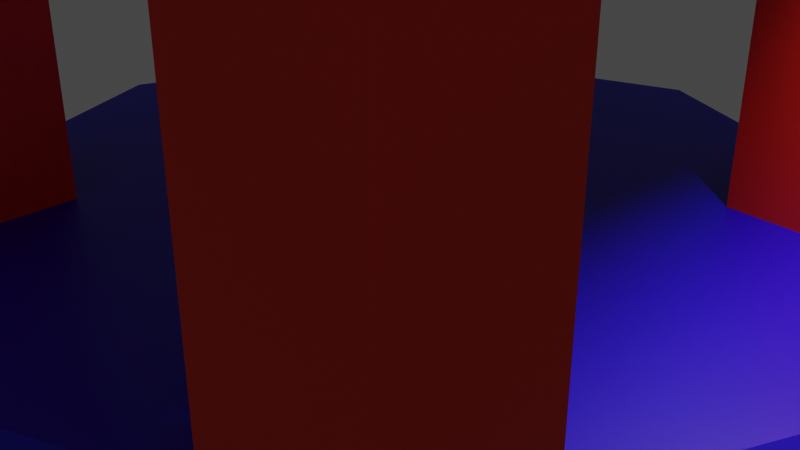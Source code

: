 # Source: Gazebo.blend  (saved by Blender 2.82.7; exported with 4.5.12 LTS)
import bpy
from mathutils import Matrix  # noqa: F401  (used for matrix-valued properties, if any)

bpy.ops.wm.read_factory_settings(use_empty=True)
scene = bpy.context.scene
scene.name = 'Scene'

# ---- collections
col_collection = bpy.data.collections.new('Collection'); scene.collection.children.link(col_collection)

# ---- materials (node trees are filled in below, after node groups)
mat_material = bpy.data.materials.new('Material')
mat_material.alpha_threshold = 0.0
mat_material.use_transparent_shadow = False
mat_material.line_color = (0.0, 0.0, 0.0, 1.0)
mat_material_001 = bpy.data.materials.new('Material.001')
mat_material_001.use_transparent_shadow = False
mat_material_002 = bpy.data.materials.new('Material.002')
mat_material_002.use_transparent_shadow = False

# ---- material node trees
mat_material.use_nodes = True; mat_material.node_tree.nodes.clear()
_N = mat_material.node_tree.nodes; _L = mat_material.node_tree.links
n0 = _N.new('ShaderNodeOutputMaterial'); n0.name = 'Material Output'; n0.location = (300, 300)
n1 = _N.new('ShaderNodeBsdfPrincipled'); n1.name = 'Principled BSDF'; n1.location = (10, 300)
n1.distribution = 'GGX'
n1.subsurface_method = 'BURLEY'
n1.inputs[2].default_value = 0.4
n1.inputs[3].default_value = 1.45
n1.inputs[27].default_value = (0.0, 0.0, 0.0, 1.0)
n1.inputs[28].default_value = 1.0
_L.new(n1.outputs[0], n0.inputs[0])
n0.is_active_output = True
mat_material_001.use_nodes = True; mat_material_001.node_tree.nodes.clear()
_N = mat_material_001.node_tree.nodes; _L = mat_material_001.node_tree.links
n0 = _N.new('ShaderNodeOutputMaterial'); n0.name = 'Material Output'; n0.location = (300, 300)
n1 = _N.new('ShaderNodeBsdfPrincipled'); n1.name = 'Principled BSDF'; n1.location = (10, 300)
n1.distribution = 'GGX'
n1.subsurface_method = 'BURLEY'
n1.inputs[0].default_value = (0.8, 0.01802, 0.0, 1.0)
n1.inputs[3].default_value = 1.45
n1.inputs[27].default_value = (0.0, 0.0, 0.0, 1.0)
n1.inputs[28].default_value = 1.0
_L.new(n1.outputs[0], n0.inputs[0])
n0.is_active_output = True
mat_material_002.use_nodes = True; mat_material_002.node_tree.nodes.clear()
_N = mat_material_002.node_tree.nodes; _L = mat_material_002.node_tree.links
n0 = _N.new('ShaderNodeOutputMaterial'); n0.name = 'Material Output'; n0.location = (300, 300)
n1 = _N.new('ShaderNodeBsdfPrincipled'); n1.name = 'Principled BSDF'; n1.location = (10, 300)
n1.distribution = 'GGX'
n1.subsurface_method = 'BURLEY'
n1.inputs[0].default_value = (0.01823, 0.0, 0.8, 1.0)
n1.inputs[3].default_value = 1.45
n1.inputs[27].default_value = (0.0, 0.0, 0.0, 1.0)
n1.inputs[28].default_value = 1.0
_L.new(n1.outputs[0], n0.inputs[0])
n0.is_active_output = True

# ---- world
world_world = bpy.data.worlds.new('World'); scene.world = world_world
world_world.use_nodes = True; world_world.node_tree.nodes.clear()
_N = world_world.node_tree.nodes; _L = world_world.node_tree.links
n0 = _N.new('ShaderNodeOutputWorld'); n0.name = 'World Output'; n0.location = (300, 300)
n1 = _N.new('ShaderNodeBackground'); n1.name = 'Background'; n1.location = (10, 300)
n1.inputs[0].default_value = (0.05088, 0.05088, 0.05088, 1.0)
_L.new(n1.outputs[0], n0.inputs[0])
n0.is_active_output = True
world_world.color = (0.05088, 0.05088, 0.05088)
world_world.use_sun_shadow = False
world_world.sun_shadow_jitter_overblur = 0.0

# ---- cameras
cam_camera = bpy.data.cameras.new('Camera')
cam_camera.clip_end = 100.0
cam_camera.ortho_scale = 7.314

# ---- lights
light_light = bpy.data.lights.new('Light', 'POINT')
light_light.transmission_factor = 0.0
light_light.energy = 1000.0
light_light.shadow_soft_size = 0.1
light_light.shadow_maximum_resolution = 0.006
light_light.use_absolute_resolution = True

# ---- meshes
me_cube = bpy.data.meshes.new('Cube')
me_cube.from_pydata([(1.0, 1.0, -2.331), (1.0, -1.0, -2.331), (-1.0, 1.0, -2.331), (-0.9434, -0.9434, 1.0), (-1.0, -1.0, -2.331), (-1.405, 0.0, -2.331), (0.0, 1.405, -2.331), (0.0, -1.405, -2.331), (1.405, 0.0, -2.331), (0.0, 0.0, -1.0), (0.0, 0.0, 1.0), (0.0, -1.405, -0.3308), (-1.0, -1.0, -0.3308), (1.405, 0.0, -0.3308), (1.0, -1.0, -0.3308), (-1.405, 0.0, -0.3308), (-1.0, 1.0, -0.3308), (0.0, 1.405, -0.3308), (1.0, 1.0, -0.3308), (0.0, -1.326, 1.0), (1.326, 0.0, 1.0), (0.9434, -0.9434, 1.0), (-1.326, 0.0, 1.0), (0.0, 1.326, 1.0), (0.9434, 0.9434, 1.0), (-0.6242, -0.6242, 1.0), (-1.073, -0.6242, 1.0), (-0.6242, -1.073, 1.0), (1.073, -0.6242, 1.0), (0.6242, -0.6242, 1.0), (0.6242, -1.073, 1.0), (0.6242, 1.073, 1.0), (0.6242, 0.6242, 1.0), (1.073, 0.6242, 1.0), (-0.6242, 1.073, 1.0), (-0.9434, 0.9434, 1.0), (-1.073, 0.6242, 1.0), (-0.6242, 0.6242, 1.0), (-0.6242, -0.6242, 30.68), (-0.6242, -1.073, 30.68), (0.6242, -0.6242, 30.68), (0.6242, -1.073, 30.68), (0.6242, 1.073, 30.68), (0.6242, 0.6242, 30.68), (1.073, 0.6242, 30.68), (-0.9434, 0.9434, 30.68), (1.058, 1.058, 38.88), (1.058, -1.058, 38.88), (-1.073, 0.6242, 30.68), (-0.9434, -0.9434, 30.68), (0.9434, -0.9434, 30.68), (0.9434, 0.9434, 30.68), (-1.073, -0.6242, 33.76), (-0.6998, -1.203, 38.88), (-0.6242, -1.073, 33.76), (0.6242, -0.6242, 33.76), (1.073, -0.6242, 33.76), (0.6242, -1.073, 33.76), (0.6242, 1.073, 33.76), (0.6242, 0.6242, 33.76), (1.073, 0.6242, 33.76), (-0.9434, 0.9434, 33.76), (-0.6242, 1.073, 33.76), (-1.203, -0.6998, 38.88), (-1.073, 0.6242, 33.76), (-0.9434, -0.9434, 33.76), (0.9434, -0.9434, 33.76), (0.9434, 0.9434, 33.76), (-1.058, -1.058, 38.88), (1.073, -0.6242, 30.68), (-1.203, 0.6998, 38.88), (-0.6998, 1.203, 38.88), (-0.6242, 1.073, 30.68), (-0.6242, 0.6242, 30.68), (-1.058, 1.058, 38.88), (-0.6242, 0.6242, 33.76), (-1.073, -0.6242, 30.68), (1.203, 0.6998, 38.88), (0.6998, 1.203, 38.88), (0.6998, -1.203, 38.88), (1.203, -0.6998, 38.88), (-0.6242, -0.6242, 33.76), (0.4472, -0.6595, 45.09), (-0.4792, -0.8236, 45.09), (-0.8236, -0.4792, 45.09), (-0.8236, 0.4792, 45.09), (0.4472, 0.6595, 45.09), (-0.4792, 0.8236, 45.09), (0.6595, 0.4472, 45.09), (0.6595, -0.4472, 45.09), (0.5983, 0.5983, 45.09), (0.5983, -0.5983, 45.09), (-0.5983, -0.5983, 45.09), (-0.5983, 0.5983, 45.09), (0.7243, -0.7243, 45.09), (0.4792, -0.8236, 45.09), (0.4792, 0.8236, 45.09), (0.7243, 0.7243, 45.09), (0.8236, 0.4792, 45.09), (0.8236, -0.4792, 45.09), (-0.4472, 0.6595, 45.09), (-0.6595, -0.4472, 45.09), (-0.6595, 0.4472, 45.09), (-0.4472, -0.6595, 45.09), (-0.7243, -0.7243, 45.09), (-0.7243, 0.7243, 45.09), (0.1171, 0.1171, 47.31), (-0.1171, 0.1171, 47.31), (-0.1171, -0.1171, 47.31), (0.1171, -0.1171, 47.31)], [], [(36, 37, 73, 48), (7, 11, 12, 4), (5, 15, 16, 2), (9, 8, 1, 7), (8, 13, 14, 1), (6, 17, 18, 0), (2, 16, 17, 6), (0, 18, 13, 8), (5, 9, 7, 4), (2, 6, 9, 5), (6, 0, 8, 9), (4, 12, 15, 5), (1, 14, 11, 7), (31, 32, 43, 42), (35, 36, 48, 45), (33, 24, 51, 44), (19, 3, 12, 11), (20, 21, 14, 13), (22, 35, 16, 15), (23, 24, 18, 17), (21, 19, 11, 14), (24, 20, 13, 18), (3, 22, 15, 12), (35, 23, 17, 16), (10, 22, 26, 25), (22, 3, 26), (3, 19, 27), (19, 10, 25, 27), (20, 10, 29, 28), (10, 19, 30, 29), (19, 21, 30), (21, 20, 28), (24, 23, 31), (23, 10, 32, 31), (10, 20, 33, 32), (20, 24, 33), (23, 35, 34), (35, 22, 36), (22, 10, 37, 36), (10, 23, 34, 37), (44, 51, 67, 60), (51, 42, 58, 67), (32, 33, 44, 43), (26, 3, 49, 76), (28, 29, 40, 69), (3, 27, 39, 49), (29, 30, 41, 40), (21, 28, 69, 50), (30, 21, 50, 41), (25, 26, 76, 38), (34, 35, 45, 72), (24, 31, 42, 51), (27, 25, 38, 39), (37, 34, 72, 73), (60, 67, 46, 77), (82, 91, 109), (67, 58, 78, 46), (62, 61, 74, 71), (45, 48, 64, 61), (64, 48, 76, 52), (76, 49, 65, 52), (40, 41, 39, 38), (49, 39, 54, 65), (43, 59, 75, 73), (50, 69, 56, 66), (59, 43, 40, 55), (41, 50, 66, 57), (72, 45, 61, 62), (43, 44, 69, 40), (44, 60, 56, 69), (93, 102, 107), (57, 66, 47, 79), (42, 43, 73, 72), (58, 42, 72, 62), (48, 73, 38, 76), (73, 75, 81, 38), (79, 47, 94, 95), (55, 40, 38, 81), (41, 57, 54, 39), (66, 56, 80, 47), (80, 77, 98, 99), (63, 68, 104, 84), (53, 79, 95, 83), (78, 71, 87, 96), (68, 53, 83, 104), (71, 74, 105, 87), (46, 78, 96, 97), (70, 63, 84, 85), (61, 64, 70, 74), (56, 60, 77, 80), (54, 57, 79, 53), (58, 62, 71, 78), (59, 55, 81, 75), (52, 65, 68, 63), (64, 52, 63, 70), (65, 54, 53, 68), (89, 88, 106, 109), (103, 82, 109, 108), (101, 92, 108), (88, 90, 106), (102, 101, 108, 107), (92, 103, 108), (90, 86, 106), (77, 46, 97, 98), (74, 70, 85, 105), (47, 80, 99, 94), (91, 82, 95, 94), (86, 90, 97, 96), (90, 88, 98, 97), (88, 89, 99, 98), (100, 86, 96, 87), (101, 102, 85, 84), (82, 103, 83, 95), (89, 91, 94, 99), (103, 92, 104, 83), (92, 101, 84, 104), (102, 93, 105, 85), (93, 100, 87, 105), (107, 108, 109, 106), (91, 89, 109), (86, 100, 107, 106), (100, 93, 107)])
me_cube.polygons.foreach_set('material_index', [1, 2, 2, 2, 2, 2, 2, 2, 2, 2, 2, 2, 2, 1, 1, 1, 2, 2, 2, 2, 2, 2, 2, 2, 2, 2, 2, 2, 2, 2, 2, 2, 2, 2, 2, 2, 2, 2, 2, 2, 1, 1, 1, 1, 1, 1, 1, 1, 1, 1, 1, 1, 1, 1, 1, 1, 1, 1, 1, 1, 1, 1, 1, 1, 1, 1, 1, 1, 1, 1, 1, 1, 1, 1, 1, 1, 1, 1, 1, 1, 1, 1, 1, 1, 1, 1, 1, 1, 1, 1, 1, 1, 1, 1, 1, 1, 1, 1, 1, 1, 1, 1, 1, 1, 1, 1, 1, 1, 1, 1, 1, 1, 1, 1, 1, 1, 1, 1, 1, 1, 1, 1])
_uv = me_cube.uv_layers.new(name='UVMap')
_uv.uv.foreach_set('vector', [0.8552, 0.6106, 0.7618, 0.6132, 0.7618, 0.6132, 0.8552, 0.6106, 0.375, 0.875, 0.625, 0.875, 0.625, 1.0, 0.375, 1.0, 0.375, 0.125, 0.625, 0.125, 0.625, 0.25, 0.375, 0.25, 0.25, 0.625, 0.375, 0.625, 0.375, 0.75, 0.25, 0.75, 0.375, 0.625, 0.625, 0.625, 0.625, 0.75, 0.375, 0.75, 0.375, 0.375, 0.625, 0.375, 0.625, 0.5, 0.375, 0.5, 0.375, 0.25, 0.625, 0.25, 0.625, 0.375, 0.375, 0.375, 0.375, 0.5, 0.625, 0.5, 0.625, 0.625, 0.375, 0.625, 0.125, 0.625, 0.25, 0.625, 0.25, 0.75, 0.125, 0.75, 0.125, 0.5, 0.25, 0.5, 0.25, 0.625, 0.125, 0.625, 0.25, 0.5, 0.375, 0.5, 0.375, 0.625, 0.25, 0.625, 0.375, 0.0, 0.625, 0.0, 0.625, 0.125, 0.375, 0.125, 0.375, 0.75, 0.625, 0.75, 0.625, 0.875, 0.375, 0.875, 0.7356, 0.5198, 0.7382, 0.6132, 0.7382, 0.6132, 0.7356, 0.5198, 0.8654, 0.5096, 0.8552, 0.6106, 0.8552, 0.6106, 0.8654, 0.5096, 0.6448, 0.6106, 0.6499, 0.5249, 0.6499, 0.5249, 0.6448, 0.6106, 0.75, 0.7429, 0.8654, 0.7404, 0.875, 0.75, 0.75, 0.75, 0.6321, 0.625, 0.6346, 0.7404, 0.625, 0.75, 0.625, 0.625, 0.8679, 0.625, 0.8654, 0.5096, 0.875, 0.5, 0.875, 0.625, 0.75, 0.5071, 0.6346, 0.5096, 0.625, 0.5, 0.75, 0.5, 0.6346, 0.7404, 0.75, 0.7429, 0.75, 0.75, 0.625, 0.75, 0.6346, 0.5096, 0.6321, 0.625, 0.625, 0.625, 0.625, 0.5, 0.8654, 0.7404, 0.8679, 0.625, 0.875, 0.625, 0.875, 0.75, 0.8654, 0.5096, 0.75, 0.5071, 0.75, 0.5, 0.875, 0.5, 0.75, 0.625, 0.8679, 0.625, 0.8552, 0.6394, 0.7618, 0.6368, 0.8679, 0.625, 0.8501, 0.7251, 0.8552, 0.6394, 0.8654, 0.7404, 0.75, 0.7429, 0.7644, 0.7302, 0.75, 0.7429, 0.75, 0.625, 0.7618, 0.6368, 0.7644, 0.7302, 0.6321, 0.625, 0.75, 0.625, 0.7382, 0.6368, 0.6448, 0.6394, 0.75, 0.625, 0.75, 0.7429, 0.7356, 0.7302, 0.7382, 0.6368, 0.75, 0.7429, 0.6499, 0.7251, 0.7356, 0.7302, 0.6346, 0.7404, 0.6321, 0.625, 0.6448, 0.6394, 0.6346, 0.5096, 0.75, 0.5071, 0.7356, 0.5198, 0.75, 0.5071, 0.75, 0.625, 0.7382, 0.6132, 0.7356, 0.5198, 0.75, 0.625, 0.6321, 0.625, 0.6448, 0.6106, 0.7382, 0.6132, 0.6321, 0.625, 0.6499, 0.5249, 0.6448, 0.6106, 0.75, 0.5071, 0.8501, 0.5249, 0.7644, 0.5198, 0.8654, 0.5096, 0.8679, 0.625, 0.8552, 0.6106, 0.8679, 0.625, 0.75, 0.625, 0.7618, 0.6132, 0.8552, 0.6106, 0.75, 0.625, 0.75, 0.5071, 0.7644, 0.5198, 0.7618, 0.6132, 0.6448, 0.6106, 0.6499, 0.5249, 0.6499, 0.5249, 0.6448, 0.6106, 0.6346, 0.5096, 0.7356, 0.5198, 0.7356, 0.5198, 0.6346, 0.5096, 0.7382, 0.6132, 0.6448, 0.6106, 0.6448, 0.6106, 0.7382, 0.6132, 0.8552, 0.6394, 0.8501, 0.7251, 0.8501, 0.7251, 0.8552, 0.6394, 0.6448, 0.6394, 0.7382, 0.6368, 0.7382, 0.6368, 0.6448, 0.6394, 0.8654, 0.7404, 0.7644, 0.7302, 0.7644, 0.7302, 0.8654, 0.7404, 0.7382, 0.6368, 0.7356, 0.7302, 0.7356, 0.7302, 0.7382, 0.6368, 0.6346, 0.7404, 0.6448, 0.6394, 0.6448, 0.6394, 0.6346, 0.7404, 0.7356, 0.7302, 0.6499, 0.7251, 0.6499, 0.7251, 0.7356, 0.7302, 0.7618, 0.6368, 0.8552, 0.6394, 0.8552, 0.6394, 0.7618, 0.6368, 0.7644, 0.5198, 0.8501, 0.5249, 0.8501, 0.5249, 0.7644, 0.5198, 0.6346, 0.5096, 0.7356, 0.5198, 0.7356, 0.5198, 0.6346, 0.5096, 0.7644, 0.7302, 0.7618, 0.6368, 0.7618, 0.6368, 0.7644, 0.7302, 0.7618, 0.6132, 0.7644, 0.5198, 0.7644, 0.5198, 0.7618, 0.6132, 0.6448, 0.6106, 0.6499, 0.5249, 0.6499, 0.5249, 0.6448, 0.6106, 0.7369, 0.6857, 0.701, 0.674, 0.7369, 0.6857, 0.6346, 0.5096, 0.7356, 0.5198, 0.7356, 0.5198, 0.6346, 0.5096, 0.7644, 0.5198, 0.8501, 0.5249, 0.8501, 0.5249, 0.7644, 0.5198, 0.8654, 0.5096, 0.8552, 0.6106, 0.8552, 0.6106, 0.8654, 0.5096, 0.8552, 0.6106, 0.8552, 0.6106, 0.8552, 0.6106, 0.8552, 0.6106, 0.8552, 0.6394, 0.8501, 0.7251, 0.8501, 0.7251, 0.8552, 0.6394, 0.7382, 0.6368, 0.7356, 0.7302, 0.7356, 0.7302, 0.7382, 0.6368, 0.8654, 0.7404, 0.7644, 0.7302, 0.7644, 0.7302, 0.8654, 0.7404, 0.7382, 0.6132, 0.7382, 0.6132, 0.7382, 0.6132, 0.7382, 0.6132, 0.6346, 0.7404, 0.6448, 0.6394, 0.6448, 0.6394, 0.6346, 0.7404, 0.7382, 0.6132, 0.7382, 0.6132, 0.7382, 0.6132, 0.7382, 0.6132, 0.7356, 0.7302, 0.6499, 0.7251, 0.6499, 0.7251, 0.7356, 0.7302, 0.7644, 0.5198, 0.8501, 0.5249, 0.8501, 0.5249, 0.7644, 0.5198, 0.7382, 0.6132, 0.6448, 0.6106, 0.6448, 0.6106, 0.7382, 0.6132, 0.6448, 0.6106, 0.6448, 0.6106, 0.6448, 0.6106, 0.6448, 0.6106, 0.799, 0.576, 0.809, 0.622, 0.799, 0.576, 0.7356, 0.7302, 0.6499, 0.7251, 0.6499, 0.7251, 0.7356, 0.7302, 0.7356, 0.5198, 0.7382, 0.6132, 0.7382, 0.6132, 0.7356, 0.5198, 0.7356, 0.5198, 0.7356, 0.5198, 0.7356, 0.5198, 0.7356, 0.5198, 0.8552, 0.6106, 0.7618, 0.6132, 0.7618, 0.6132, 0.8552, 0.6106, 0.7618, 0.6132, 0.7618, 0.6132, 0.7618, 0.6132, 0.7618, 0.6132, 0.7356, 0.7302, 0.6499, 0.7251, 0.6499, 0.7251, 0.7356, 0.7302, 0.7382, 0.6368, 0.7382, 0.6368, 0.7382, 0.6368, 0.7382, 0.6368, 0.7356, 0.7302, 0.7356, 0.7302, 0.7356, 0.7302, 0.7356, 0.7302, 0.6346, 0.7404, 0.6448, 0.6394, 0.6448, 0.6394, 0.6346, 0.7404, 0.6448, 0.6106, 0.6448, 0.6106, 0.6448, 0.6106, 0.6448, 0.6106, 0.8552, 0.6394, 0.8501, 0.7251, 0.8501, 0.7251, 0.8552, 0.6394, 0.7356, 0.7302, 0.7356, 0.7302, 0.7356, 0.7302, 0.7356, 0.7302, 0.7356, 0.5198, 0.7356, 0.5198, 0.7356, 0.5198, 0.7356, 0.5198, 0.8654, 0.7404, 0.7644, 0.7302, 0.7644, 0.7302, 0.8654, 0.7404, 0.7644, 0.5198, 0.8501, 0.5249, 0.8501, 0.5249, 0.7644, 0.5198, 0.6346, 0.5096, 0.7356, 0.5198, 0.7356, 0.5198, 0.6346, 0.5096, 0.8552, 0.6106, 0.8552, 0.6106, 0.8552, 0.6106, 0.8552, 0.6106, 0.8654, 0.5096, 0.8552, 0.6106, 0.8552, 0.6106, 0.8654, 0.5096, 0.6448, 0.6106, 0.6448, 0.6106, 0.6448, 0.6106, 0.6448, 0.6106, 0.7356, 0.7302, 0.7356, 0.7302, 0.7356, 0.7302, 0.7356, 0.7302, 0.7356, 0.5198, 0.7356, 0.5198, 0.7356, 0.5198, 0.7356, 0.5198, 0.7382, 0.6132, 0.7382, 0.6132, 0.7382, 0.6368, 0.7618, 0.6132, 0.8552, 0.6394, 0.8501, 0.7251, 0.8501, 0.7251, 0.8552, 0.6394, 0.8552, 0.6106, 0.8552, 0.6106, 0.8552, 0.6106, 0.8552, 0.6106, 0.8654, 0.7404, 0.7644, 0.7302, 0.7644, 0.7302, 0.8654, 0.7404, 0.6893, 0.6119, 0.6893, 0.6119, 0.6893, 0.6119, 0.6893, 0.6119, 0.7369, 0.6857, 0.7369, 0.6857, 0.7369, 0.6857, 0.7369, 0.6857, 0.809, 0.628, 0.799, 0.674, 0.809, 0.628, 0.6893, 0.6119, 0.701, 0.576, 0.6893, 0.6119, 0.809, 0.622, 0.8107, 0.6119, 0.8107, 0.6119, 0.809, 0.622, 0.799, 0.674, 0.753, 0.684, 0.799, 0.674, 0.701, 0.576, 0.7369, 0.5643, 0.701, 0.576, 0.6448, 0.6106, 0.6499, 0.5249, 0.6499, 0.5249, 0.6448, 0.6106, 0.8654, 0.5096, 0.8552, 0.6106, 0.8552, 0.6106, 0.8654, 0.5096, 0.6346, 0.7404, 0.6448, 0.6394, 0.6448, 0.6394, 0.6346, 0.7404, 0.701, 0.674, 0.7369, 0.6857, 0.7356, 0.7302, 0.6499, 0.7251, 0.7369, 0.5643, 0.701, 0.576, 0.6499, 0.5249, 0.7356, 0.5198, 0.701, 0.576, 0.6893, 0.6119, 0.6448, 0.6106, 0.6499, 0.5249, 0.6893, 0.6119, 0.6893, 0.6119, 0.6448, 0.6106, 0.6448, 0.6106, 0.7369, 0.5643, 0.7369, 0.5643, 0.7356, 0.5198, 0.7356, 0.5198, 0.8107, 0.6119, 0.809, 0.622, 0.8552, 0.6106, 0.8552, 0.6106, 0.7369, 0.6857, 0.7369, 0.6857, 0.7356, 0.7302, 0.7356, 0.7302, 0.691, 0.628, 0.701, 0.674, 0.6499, 0.7251, 0.6448, 0.6394, 0.753, 0.684, 0.799, 0.674, 0.8501, 0.7251, 0.7644, 0.7302, 0.799, 0.674, 0.809, 0.628, 0.8552, 0.6394, 0.8501, 0.7251, 0.809, 0.622, 0.799, 0.576, 0.8501, 0.5249, 0.8552, 0.6106, 0.799, 0.576, 0.753, 0.566, 0.7644, 0.5198, 0.8501, 0.5249, 0.7382, 0.6132, 0.7382, 0.6368, 0.7382, 0.6132, 0.7382, 0.6132, 0.701, 0.674, 0.691, 0.628, 0.701, 0.674, 0.7369, 0.5643, 0.7369, 0.5643, 0.7369, 0.5643, 0.7369, 0.5643, 0.753, 0.566, 0.799, 0.576, 0.753, 0.566])
me_cube.materials.append(mat_material)
me_cube.materials.append(mat_material_001)
me_cube.materials.append(mat_material_002)
me_cube.use_remesh_preserve_volume = False
me_cube.use_remesh_preserve_attributes = False
me_cube.use_mirror_vertex_groups = False
me_cube.update()

# ---- objects
ob_cube = bpy.data.objects.new('Cube', me_cube)
ob_light = bpy.data.objects.new('Light', light_light)
ob_camera = bpy.data.objects.new('Camera', cam_camera)

# ---- transforms, parenting, visibility, modifiers, constraints
ob_cube.location = (0.0, 0.0, 0.0)
ob_cube.scale = (3.703, 3.703, 0.1783)
ob_cube.lock_rotations_4d = False
ob_cube.empty_display_type = 'ARROWS'
ob_cube.lineart.crease_threshold = 0.0
ob_light.location = (4.076, 1.005, 5.904)
ob_light.rotation_euler = (0.6503, 0.05522, 1.866)
ob_light.lock_rotations_4d = False
ob_light.empty_display_type = 'ARROWS'
ob_light.color = (0.0, 0.0, 0.0, 0.0)
ob_light.lineart.crease_threshold = 0.0
ob_camera.location = (7.359, -6.926, 4.958)
ob_camera.rotation_euler = (1.109, 0.0, 0.8149)
ob_camera.lock_rotations_4d = False
ob_camera.empty_display_type = 'ARROWS'
ob_camera.color = (0.0, 0.0, 0.0, 0.0)
ob_camera.display_type = 'WIRE'
ob_camera.lineart.crease_threshold = 0.0

# ---- collection membership
col_collection.objects.link(ob_cube)
col_collection.objects.link(ob_light)
col_collection.objects.link(ob_camera)

# ---- scene / render settings (as saved in the file)
scene.camera = ob_camera
scene.frame_start = 1; scene.frame_end = 250; scene.frame_set(1)
scene.render.engine = 'BLENDER_EEVEE_NEXT'
scene.cycles.use_denoising = False
scene.cycles.samples = 128
scene.cycles.sampling_pattern = 'TABULATED_SOBOL'
scene.cycles.use_adaptive_sampling = False
scene.cycles.use_light_tree = False
scene.view_settings.view_transform = 'Filmic'
bpy.context.view_layer.update()
